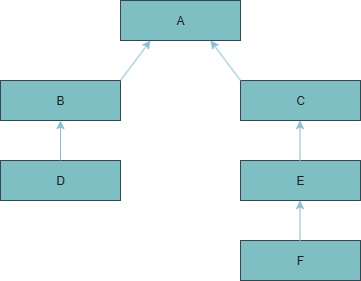

The diagram above was exported from draw.io. Its source (the exported page's mxGraphModel, read from the mxfile embedded in the PNG):
<mxGraphModel dx="872" dy="445" grid="1" gridSize="10" guides="1" tooltips="1" connect="1" arrows="1" fold="1" page="1" pageScale="1" pageWidth="827" pageHeight="1169" math="0" shadow="0">
  <root>
    <mxCell id="0" />
    <mxCell id="1" parent="0" />
    <mxCell id="rtEMSp1vSTq8vhugglqX-1" value="A" style="rounded=0;whiteSpace=wrap;html=1;labelBackgroundColor=none;fillColor=#09555B;strokeColor=#BAC8D3;fontColor=#EEEEEE;" parent="1" vertex="1">
      <mxGeometry x="340" y="40" width="120" height="40" as="geometry" />
    </mxCell>
    <mxCell id="rtEMSp1vSTq8vhugglqX-2" value="B" style="rounded=0;whiteSpace=wrap;html=1;labelBackgroundColor=none;fillColor=#09555B;strokeColor=#BAC8D3;fontColor=#EEEEEE;" parent="1" vertex="1">
      <mxGeometry x="220" y="120" width="120" height="40" as="geometry" />
    </mxCell>
    <mxCell id="rtEMSp1vSTq8vhugglqX-4" value="C" style="rounded=0;whiteSpace=wrap;html=1;labelBackgroundColor=none;fillColor=#09555B;strokeColor=#BAC8D3;fontColor=#EEEEEE;" parent="1" vertex="1">
      <mxGeometry x="460" y="120" width="120" height="40" as="geometry" />
    </mxCell>
    <mxCell id="rtEMSp1vSTq8vhugglqX-5" value="D" style="rounded=0;whiteSpace=wrap;html=1;labelBackgroundColor=none;fillColor=#09555B;strokeColor=#BAC8D3;fontColor=#EEEEEE;" parent="1" vertex="1">
      <mxGeometry x="220" y="200" width="120" height="40" as="geometry" />
    </mxCell>
    <mxCell id="rtEMSp1vSTq8vhugglqX-6" value="E" style="rounded=0;whiteSpace=wrap;html=1;labelBackgroundColor=none;fillColor=#09555B;strokeColor=#BAC8D3;fontColor=#EEEEEE;" parent="1" vertex="1">
      <mxGeometry x="460" y="200" width="120" height="40" as="geometry" />
    </mxCell>
    <mxCell id="rtEMSp1vSTq8vhugglqX-7" value="F" style="rounded=0;whiteSpace=wrap;html=1;labelBackgroundColor=none;fillColor=#09555B;strokeColor=#BAC8D3;fontColor=#EEEEEE;" parent="1" vertex="1">
      <mxGeometry x="460" y="280" width="120" height="40" as="geometry" />
    </mxCell>
    <mxCell id="rtEMSp1vSTq8vhugglqX-8" value="" style="endArrow=classic;html=1;rounded=0;exitX=1;exitY=0;exitDx=0;exitDy=0;entryX=0.25;entryY=1;entryDx=0;entryDy=0;labelBackgroundColor=none;strokeColor=#0B4D6A;fontColor=default;" parent="1" source="rtEMSp1vSTq8vhugglqX-2" target="rtEMSp1vSTq8vhugglqX-1" edge="1">
      <mxGeometry width="50" height="50" relative="1" as="geometry">
        <mxPoint x="310" y="150" as="sourcePoint" />
        <mxPoint x="400" y="120" as="targetPoint" />
      </mxGeometry>
    </mxCell>
    <mxCell id="rtEMSp1vSTq8vhugglqX-9" value="" style="endArrow=classic;html=1;rounded=0;entryX=0.75;entryY=1;entryDx=0;entryDy=0;labelBackgroundColor=none;strokeColor=#0B4D6A;fontColor=default;" parent="1" target="rtEMSp1vSTq8vhugglqX-1" edge="1">
      <mxGeometry width="50" height="50" relative="1" as="geometry">
        <mxPoint x="460" y="120" as="sourcePoint" />
        <mxPoint x="440" y="90" as="targetPoint" />
      </mxGeometry>
    </mxCell>
    <mxCell id="rtEMSp1vSTq8vhugglqX-10" value="" style="endArrow=classic;html=1;rounded=0;entryX=0.5;entryY=1;entryDx=0;entryDy=0;labelBackgroundColor=none;strokeColor=#0B4D6A;fontColor=default;" parent="1" target="rtEMSp1vSTq8vhugglqX-2" edge="1">
      <mxGeometry width="50" height="50" relative="1" as="geometry">
        <mxPoint x="280" y="200" as="sourcePoint" />
        <mxPoint x="330" y="150" as="targetPoint" />
      </mxGeometry>
    </mxCell>
    <mxCell id="rtEMSp1vSTq8vhugglqX-11" value="" style="endArrow=classic;html=1;rounded=0;labelBackgroundColor=none;strokeColor=#0B4D6A;fontColor=default;" parent="1" edge="1">
      <mxGeometry width="50" height="50" relative="1" as="geometry">
        <mxPoint x="519.5" y="200" as="sourcePoint" />
        <mxPoint x="519.5" y="160" as="targetPoint" />
      </mxGeometry>
    </mxCell>
    <mxCell id="rtEMSp1vSTq8vhugglqX-12" value="" style="endArrow=classic;html=1;rounded=0;labelBackgroundColor=none;strokeColor=#0B4D6A;fontColor=default;" parent="1" edge="1">
      <mxGeometry width="50" height="50" relative="1" as="geometry">
        <mxPoint x="519.5" y="280" as="sourcePoint" />
        <mxPoint x="519.5" y="240" as="targetPoint" />
      </mxGeometry>
    </mxCell>
  </root>
</mxGraphModel>